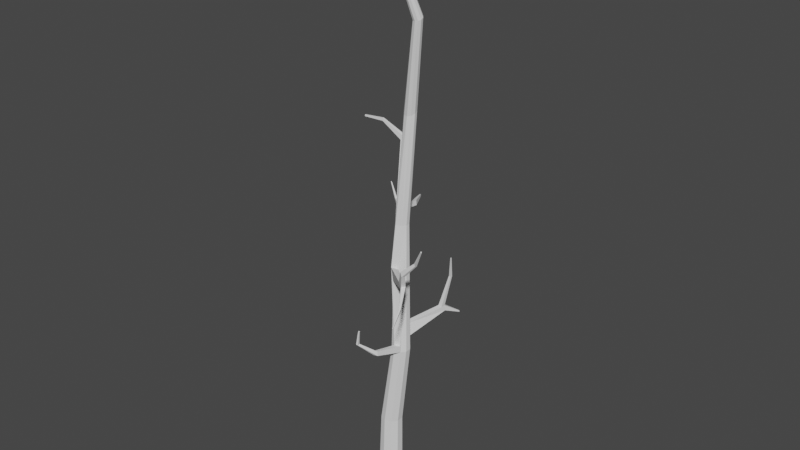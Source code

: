 # Source: TreeDry.blend  (saved by Blender 2.91.10; exported with 4.5.12 LTS)
import bpy
from mathutils import Matrix  # noqa: F401  (used for matrix-valued properties, if any)

bpy.ops.wm.read_factory_settings(use_empty=True)
scene = bpy.context.scene
scene.name = 'Scene'

# ---- collections
col_collection = bpy.data.collections.new('Collection'); scene.collection.children.link(col_collection)

# ---- world
world_world = bpy.data.worlds.new('World'); scene.world = world_world
world_world.use_nodes = True; world_world.node_tree.nodes.clear()
_N = world_world.node_tree.nodes; _L = world_world.node_tree.links
n0 = _N.new('ShaderNodeOutputWorld'); n0.name = 'World Output'; n0.location = (300, 300)
n1 = _N.new('ShaderNodeBackground'); n1.name = 'Background'; n1.location = (10, 300)
n1.inputs[0].default_value = (0.05088, 0.05088, 0.05088, 1.0)
_L.new(n1.outputs[0], n0.inputs[0])
n0.is_active_output = True
world_world.color = (0.05088, 0.05088, 0.05088)
world_world.use_sun_shadow = False
world_world.sun_shadow_jitter_overblur = 0.0

# ---- meshes
me_cylinder_001 = bpy.data.meshes.new('Cylinder.001')
me_cylinder_001.from_pydata([(0.1192, -0.08753, 0.5546), (3.6e-08, -0.1172, -0.9921), (0.07574, -0.07081, 0.5546), (-0.06891, -0.09484, -0.9921), (0.04394, -0.02705, 0.5546), (-0.1115, -0.03623, -0.9921), (0.04394, 0.02705, 0.5546), (-0.1115, 0.03623, -0.9921), (0.07574, 0.07081, 0.5546), (-0.06891, 0.09484, -0.9921), (0.1272, 0.08753, 0.5546), (4.625e-08, 0.1172, -0.9921), (0.1786, 0.07081, 0.5546), (0.06891, 0.09484, -0.9921), (0.2104, 0.02705, 0.5546), (0.1115, 0.03623, -0.9921), (0.2104, -0.02705, 0.5546), (0.1115, -0.03623, -0.9921), (0.1786, -0.07081, 0.5546), (0.06891, -0.09484, -0.9921), (0.1158, 0.08642, 2.758), (0.07944, 0.09488, 2.76), (0.05487, 0.1203, 2.772), (0.05149, 0.153, 2.79), (0.0706, 0.1804, 2.806), (0.1049, 0.1921, 2.816), (0.1413, 0.1836, 2.814), (0.1659, 0.1582, 2.802), (0.1692, 0.1256, 2.784), (0.1501, 0.09814, 2.767), (0.1146, -0.1495, 4.265), (0.1012, -0.1437, 4.266), (0.0939, -0.1314, 4.27), (0.09556, -0.1173, 4.274), (0.1055, -0.1068, 4.277), (0.12, -0.104, 4.278), (0.1334, -0.1099, 4.276), (0.1407, -0.1222, 4.273), (0.139, -0.1362, 4.269), (0.1291, -0.1467, 4.265), (0.1192, -0.08523, 0.6168), (0.1772, -0.06889, 0.6187), (0.07923, -0.3233, 0.6132), (0.1155, -0.3116, 0.6132), (0.07923, -0.3217, 0.657), (0.1145, -0.3102, 0.6584), (-0.02806, -0.4318, 0.7336), (-0.007633, -0.4278, 0.7303), (-0.03204, -0.408, 0.7359), (-0.01229, -0.4034, 0.7327), (0.001801, -0.4345, 0.8812), (0.01222, -0.4325, 0.8795), (-0.000227, -0.4224, 0.8823), (0.009845, -0.42, 0.8807), (0.1556, 0.08482, 0.6466), (0.1082, 0.1003, 0.6508), (0.08574, 0.1045, 0.7657), (0.1309, 0.08985, 0.7657), (0.286, 0.4351, 0.801), (0.2386, 0.4506, 0.8052), (0.2283, 0.4593, 0.8458), (0.2734, 0.4446, 0.8458), (0.2734, 0.3994, 0.8458), (0.2283, 0.4134, 0.8458), (0.239, 0.5705, 1.098), (0.2626, 0.5628, 1.098), (0.2626, 0.5392, 1.098), (0.239, 0.5465, 1.098), (0.2463, 0.561, 1.283), (0.2556, 0.5579, 1.283), (0.2556, 0.5486, 1.283), (0.2463, 0.5515, 1.283), (0.06628, -0.03636, 1.237), (0.116, -0.02253, 1.277), (0.03746, -0.02728, 1.361), (0.1046, -0.01391, 1.362), (0.3639, -0.294, 1.382), (0.3932, -0.2606, 1.386), (0.3389, -0.2859, 1.443), (0.3673, -0.2536, 1.447), (0.4282, -0.3577, 1.548), (0.4484, -0.3347, 1.551), (0.4111, -0.3521, 1.59), (0.4306, -0.3299, 1.592), (0.5589, -0.3454, 1.691), (0.5698, -0.333, 1.692), (0.5496, -0.3424, 1.714), (0.5602, -0.3304, 1.715), (0.6615, -0.3967, 1.874), (0.6664, -0.3911, 1.875), (0.6572, -0.3954, 1.884), (0.662, -0.3899, 1.885), (0.1173, -0.05194, 4.591), (0.1136, -0.05073, 4.591), (0.1113, -0.04757, 4.591), (0.1113, -0.04366, 4.591), (0.1136, -0.04049, 4.591), (0.1173, -0.03928, 4.591), (0.121, -0.04049, 4.591), (0.1233, -0.04366, 4.591), (0.1233, -0.04757, 4.591), (0.121, -0.05073, 4.591), (0.04108, 0.1174, 2.562), (0.04034, 0.1469, 2.564), (0.02737, 0.1125, 2.519), (0.02635, 0.1433, 2.52), (-0.1747, 0.1186, 2.661), (-0.1754, 0.1342, 2.661), (-0.1721, 0.1161, 2.637), (-0.1728, 0.1323, 2.637), (-0.3722, 0.1174, 2.642), (-0.3727, 0.1264, 2.643), (-0.3708, 0.116, 2.629), (-0.3712, 0.1254, 2.629), (0.01329, -0.1029, -0.2541), (-0.04337, -0.08328, -0.2541), (-0.08077, -0.03181, -0.2541), (-0.08077, 0.03181, -0.2541), (-0.04337, 0.08328, -0.2541), (0.01713, 0.1029, -0.2541), (0.07764, 0.08328, -0.2541), (0.115, 0.03181, -0.2541), (0.115, -0.03181, -0.2541), (0.07764, -0.08328, -0.2541), (-0.0002888, 0.1599, 1.824), (-0.02325, 0.13, 1.824), (0.00524, 0.1574, 1.779), (-0.01797, 0.1261, 1.776), (0.03228, 0.1753, 1.832), (0.03835, 0.1734, 1.785), (-0.1189, 0.3089, 1.802), (-0.1418, 0.2789, 1.802), (-0.1133, 0.3063, 1.757), (-0.1365, 0.2751, 1.753), (-0.08628, 0.3242, 1.81), (-0.08021, 0.3223, 1.762), (-0.1146, 0.4469, 1.788), (-0.1091, 0.4444, 1.742), (-0.08202, 0.4623, 1.795), (-0.07595, 0.4604, 1.748), (-0.2445, 0.3938, 1.788), (-0.2565, 0.3781, 1.788), (-0.2416, 0.3925, 1.764), (-0.2538, 0.3761, 1.762), (0.3196, 0.6149, 0.7138), (0.3057, 0.6189, 0.7149), (0.303, 0.6219, 0.7248), (0.3147, 0.6181, 0.7248), (-0.4115, 0.5141, 1.865), (-0.4162, 0.5079, 1.865), (-0.4103, 0.5135, 1.855), (-0.4151, 0.5071, 1.855), (-0.1885, 0.6405, 1.755), (-0.1866, 0.6395, 1.739), (-0.1769, 0.646, 1.758), (-0.1747, 0.6453, 1.741), (0.2114, 0.06255, 3.625), (0.2122, 0.03759, 3.614), (0.2556, 0.009658, 3.603), (0.2816, 0.01735, 3.609), (0.2964, 0.06247, 3.631), (0.2795, 0.08267, 3.639), (0.227, 0.08272, 3.636), (0.2291, 0.01739, 3.605), (0.2972, 0.03752, 3.619), (0.253, 0.09041, 3.641), (-0.01008, 0.08178, 1.71), (0.1132, 0.1267, 1.753), (0.03177, 0.03816, 1.749), (0.04829, 0.1703, 1.707), (0.1135, 0.08855, 1.752), (0.08528, 0.1596, 1.727), (0.01273, 0.05386, 1.732), (0.092, 0.05159, 1.755), (0.01587, 0.1525, 1.692), (-0.009482, 0.12, 1.697), (0.4132, -0.2858, 1.42), (0.3872, -0.3155, 1.416), (0.5087, -0.4903, 1.311), (0.5206, -0.4767, 1.313), (0.5287, -0.4876, 1.337), (0.5182, -0.4997, 1.335), (0.59, -0.6681, 1.258), (0.5941, -0.6635, 1.258), (0.5969, -0.6672, 1.267), (0.5932, -0.6713, 1.266)], [], [(114, 115, 3, 1), (115, 116, 5, 3), (116, 117, 7, 5), (117, 118, 9, 7), (118, 119, 11, 9), (119, 120, 13, 11), (120, 121, 15, 13), (121, 122, 17, 15), (122, 123, 19, 17), (123, 114, 1, 19), (14, 167, 170, 16), (157, 32, 33, 156), (12, 54, 57, 171, 167, 14), (10, 55, 54, 12), (8, 174, 169, 56, 55, 10), (6, 175, 174, 8), (0, 40, 72, 74, 168, 172, 2), (4, 166, 175, 6), (2, 172, 166, 4), (0, 42, 44, 40), (16, 170, 173, 75, 73, 41, 18), (37, 99, 100, 38), (159, 39, 30, 158), (161, 36, 37, 160), (156, 33, 34, 162), (158, 30, 31, 163), (160, 37, 38, 164), (162, 34, 35, 165), (163, 31, 32, 157), (164, 38, 39, 159), (165, 35, 36, 161), (44, 48, 49, 45), (75, 173, 168, 74), (18, 43, 42, 0), (40, 44, 45, 41), (41, 45, 43, 18), (49, 53, 51, 47), (42, 46, 48, 44), (45, 49, 47, 43), (43, 47, 46, 42), (51, 53, 52, 50), (47, 51, 50, 46), (48, 52, 53, 49), (46, 50, 52, 48), (59, 145, 144, 58), (57, 62, 63, 56), (56, 169, 171, 57), (56, 63, 60, 59, 55), (55, 59, 58, 54), (54, 58, 61, 62, 57), (65, 69, 70, 66), (62, 66, 67, 63), (61, 65, 66, 62), (63, 67, 64, 60), (60, 64, 65, 61), (70, 69, 68, 71), (64, 68, 69, 65), (66, 70, 71, 67), (67, 71, 68, 64), (41, 73, 72, 40), (73, 77, 76, 72), (77, 179, 178, 76), (72, 76, 78, 74), (74, 78, 79, 75), (75, 79, 77, 73), (82, 86, 87, 83), (76, 177, 80, 82, 78), (78, 82, 83, 79), (79, 83, 81, 176, 77), (85, 89, 88, 84), (83, 87, 85, 81), (81, 85, 84, 80), (80, 84, 86, 82), (89, 91, 90, 88), (84, 88, 90, 86), (86, 90, 91, 87), (87, 91, 89, 85), (92, 101, 100, 99, 98, 97, 96, 95, 94, 93), (34, 96, 97, 35), (31, 93, 94, 32), (38, 100, 101, 39), (35, 97, 98, 36), (32, 94, 95, 33), (39, 101, 92, 30), (36, 98, 99, 37), (33, 95, 96, 34), (30, 92, 93, 31), (106, 110, 112, 108), (102, 22, 23, 103), (104, 108, 109, 105), (102, 106, 108, 104), (105, 109, 107, 103), (103, 107, 106, 102), (112, 110, 111, 113), (109, 113, 111, 107), (107, 111, 110, 106), (108, 112, 113, 109), (18, 0, 114, 123), (16, 18, 123, 122), (14, 16, 122, 121), (12, 14, 121, 120), (10, 12, 120, 119), (8, 10, 119, 118), (6, 8, 118, 117), (4, 6, 117, 116), (2, 4, 116, 115), (0, 2, 115, 114), (131, 141, 143, 133), (125, 105, 103, 23, 24, 124), (128, 134, 130, 124), (124, 24, 25, 128), (126, 132, 135, 129), (132, 137, 139, 135), (127, 133, 132, 126), (129, 135, 134, 128), (125, 131, 133, 127), (124, 130, 131, 125), (137, 153, 155, 139), (134, 138, 136, 130), (135, 139, 138, 134), (130, 136, 137, 132), (142, 150, 148, 140), (130, 140, 141, 131), (133, 143, 142, 132), (132, 142, 140, 130), (145, 146, 147, 144), (58, 144, 147, 61), (61, 147, 146, 60), (60, 146, 145, 59), (151, 149, 148, 150), (141, 149, 151, 143), (140, 148, 149, 141), (143, 151, 150, 142), (153, 152, 154, 155), (138, 154, 152, 136), (139, 155, 154, 138), (136, 152, 153, 137), (25, 165, 161, 26), (28, 164, 159, 29), (21, 163, 157, 22), (24, 162, 165, 25), (27, 160, 164, 28), (20, 158, 163, 21), (23, 156, 162, 24), (26, 161, 160, 27), (29, 159, 158, 20), (22, 157, 156, 23), (171, 26, 27, 167), (174, 126, 129, 169), (168, 20, 21, 172), (170, 28, 29, 173), (167, 27, 28, 170), (166, 104, 105, 125, 127, 175), (169, 129, 128, 25, 26, 171), (175, 127, 126, 174), (172, 21, 22, 102, 104, 166), (173, 29, 20, 168), (181, 185, 184, 180), (176, 81, 80, 177), (176, 180, 179, 77), (177, 181, 180, 176), (76, 178, 181, 177), (183, 184, 185, 182), (180, 184, 183, 179), (178, 182, 185, 181), (179, 183, 182, 178)])
_uv = me_cylinder_001.uv_layers.new(name='UVMap')
_uv.uv.foreach_set('vector', [0.8738, 0.0398, 0.8741, 0.02953, 0.9998, 0.02481, 0.9999, 0.0372, 0.8741, 0.02953, 0.8741, 0.0187, 0.9994, 0.01238, 0.9998, 0.02481, 0.8741, 0.0187, 0.8734, 0.007833, 0.9988, 8.878e-05, 0.9994, 0.01238, 0.8741, 0.1171, 0.8741, 0.1062, 0.9998, 0.1109, 0.9995, 0.1232, 0.8741, 0.1062, 0.8737, 0.09536, 0.9999, 0.09848, 0.9998, 0.1109, 0.8737, 0.09536, 0.8732, 0.08442, 0.9999, 0.08617, 0.9999, 0.09848, 0.8732, 0.08442, 0.8728, 0.07328, 0.9998, 0.07394, 0.9999, 0.08617, 0.8728, 0.07328, 0.8728, 0.06204, 0.9998, 0.06174, 0.9998, 0.07394, 0.8728, 0.06204, 0.8732, 0.05148, 0.9999, 0.04951, 0.9998, 0.06174, 0.8732, 0.05148, 0.8738, 0.0398, 0.9999, 0.0372, 0.9999, 0.04951, 0.7338, 0.07291, 0.5328, 0.06998, 0.5335, 0.0632, 0.7342, 0.06417, 0.1831, 0.04133, 0.06211, 0.0494, 0.06109, 0.04701, 0.1815, 0.03653, 0.7336, 0.08125, 0.7188, 0.08393, 0.699, 0.08537, 0.5369, 0.07798, 0.5328, 0.06998, 0.7338, 0.07291, 0.7334, 0.09013, 0.7172, 0.09163, 0.7188, 0.08393, 0.7336, 0.08125, 0.7334, 0.09949, 0.5426, 0.09147, 0.5402, 0.08505, 0.6981, 0.09337, 0.7172, 0.09163, 0.7334, 0.09013, 0.7334, 0.1087, 0.5421, 0.09842, 0.5426, 0.09147, 0.7334, 0.09949, 0.7338, 0.04408, 0.7239, 0.04434, 0.6225, 0.04536, 0.6039, 0.04286, 0.535, 0.04212, 0.5381, 0.03722, 0.7338, 0.03578, 0.7334, 0.02673, 0.5416, 0.03067, 0.5434, 0.02401, 0.7326, 0.01762, 0.7338, 0.03578, 0.5381, 0.03722, 0.5416, 0.03067, 0.7334, 0.02673, 0.1743, 0.2254, 0.1761, 0.1849, 0.1841, 0.1813, 0.1851, 0.224, 0.7342, 0.06417, 0.5335, 0.0632, 0.5336, 0.05472, 0.604, 0.05247, 0.6171, 0.05339, 0.7232, 0.05479, 0.7331, 0.05458, 0.06264, 0.06192, 0.0004923, 0.06085, 0.0007699, 0.0598, 0.06348, 0.0594, 0.1841, 0.0562, 0.06384, 0.05683, 0.06364, 0.05427, 0.1846, 0.05136, 0.1809, 0.07003, 0.06167, 0.0645, 0.06264, 0.06192, 0.1818, 0.06542, 0.1818, 0.0842, 0.06076, 0.07247, 0.0606, 0.06985, 0.1809, 0.07936, 0.1846, 0.05136, 0.06364, 0.05427, 0.06303, 0.05177, 0.1842, 0.04634, 0.1818, 0.06542, 0.06264, 0.06192, 0.06348, 0.0594, 0.183, 0.06081, 0.1809, 0.07936, 0.0606, 0.06985, 0.06092, 0.06717, 0.1806, 0.07467, 0.1842, 0.04634, 0.06303, 0.05177, 0.06211, 0.0494, 0.1831, 0.04133, 0.183, 0.06081, 0.06348, 0.0594, 0.06384, 0.05683, 0.1841, 0.0562, 0.1806, 0.07467, 0.06092, 0.06717, 0.06167, 0.0645, 0.1809, 0.07003, 0.1626, 0.1793, 0.1691, 0.1451, 0.1711, 0.1487, 0.1653, 0.1846, 0.604, 0.05247, 0.5336, 0.05472, 0.535, 0.04212, 0.6039, 0.04286, 0.1632, 0.2289, 0.171, 0.1883, 0.1761, 0.1849, 0.1743, 0.2254, 0.1452, 0.2155, 0.1626, 0.1793, 0.1653, 0.1846, 0.1521, 0.2235, 0.1521, 0.2235, 0.1653, 0.1846, 0.171, 0.1883, 0.1632, 0.2289, 0.1711, 0.1487, 0.1794, 0.1239, 0.1812, 0.1244, 0.1762, 0.1488, 0.1761, 0.1849, 0.1795, 0.1474, 0.1835, 0.1483, 0.1841, 0.1813, 0.1653, 0.1846, 0.1711, 0.1487, 0.1762, 0.1488, 0.171, 0.1883, 0.171, 0.1883, 0.1762, 0.1488, 0.1795, 0.1474, 0.1761, 0.1849, 0.1413, 0.1798, 0.1413, 0.182, 0.1395, 0.182, 0.1395, 0.1798, 0.1762, 0.1488, 0.1812, 0.1244, 0.1832, 0.1247, 0.1795, 0.1474, 0.1691, 0.1451, 0.1778, 0.1234, 0.1794, 0.1239, 0.1711, 0.1487, 0.1795, 0.1474, 0.1832, 0.1247, 0.1851, 0.1249, 0.1835, 0.1483, 0.1058, 0.2349, 0.07061, 0.2312, 0.07056, 0.2287, 0.1059, 0.2261, 0.07716, 0.1713, 0.1376, 0.1621, 0.1378, 0.1703, 0.07748, 0.1796, 0.6981, 0.09337, 0.5402, 0.08505, 0.5369, 0.07798, 0.699, 0.08537, 0.07759, 0.1234, 0.1376, 0.1344, 0.1451, 0.1374, 0.141, 0.1436, 0.07034, 0.1425, 0.07034, 0.1425, 0.141, 0.1436, 0.1409, 0.1524, 0.07025, 0.1512, 0.07025, 0.1512, 0.1409, 0.1524, 0.1451, 0.1595, 0.1376, 0.1621, 0.07716, 0.1713, 0.1768, 0.248, 0.1457, 0.2502, 0.1456, 0.2486, 0.1773, 0.244, 0.2283, 0.2364, 0.1773, 0.244, 0.1762, 0.2398, 0.2259, 0.2291, 0.2258, 0.2434, 0.1768, 0.248, 0.1773, 0.244, 0.2283, 0.2364, 0.2283, 0.2599, 0.1774, 0.2562, 0.1767, 0.2522, 0.225, 0.2523, 0.225, 0.2523, 0.1767, 0.2522, 0.1768, 0.248, 0.2258, 0.2434, 0.1431, 0.182, 0.1415, 0.1815, 0.1415, 0.1798, 0.1431, 0.1803, 0.1767, 0.2522, 0.1458, 0.252, 0.1457, 0.2502, 0.1768, 0.248, 0.1773, 0.244, 0.1456, 0.2486, 0.1452, 0.2469, 0.1762, 0.2398, 0.1774, 0.2562, 0.1457, 0.2536, 0.1458, 0.252, 0.1767, 0.2522, 0.7232, 0.05479, 0.6171, 0.05339, 0.6225, 0.04536, 0.7239, 0.04434, 0.03912, 0.1311, 0.04878, 0.2103, 0.04327, 0.2112, 0.02597, 0.1235, 0.2671, 0.1526, 0.2225, 0.1456, 0.2217, 0.1426, 0.2657, 0.145, 0.02597, 0.1235, 0.04327, 0.2112, 0.03392, 0.2168, 8.878e-05, 0.133, 0.07007, 0.1234, 0.06677, 0.2127, 0.05913, 0.2115, 0.05774, 0.1321, 0.05774, 0.1321, 0.05913, 0.2115, 0.04878, 0.2103, 0.03912, 0.1311, 0.05309, 0.2376, 0.05709, 0.2493, 0.057, 0.2501, 0.05361, 0.237, 0.04327, 0.2112, 0.04433, 0.2162, 0.05186, 0.2339, 0.05309, 0.2376, 0.03392, 0.2168, 0.06677, 0.2127, 0.05309, 0.2376, 0.05361, 0.237, 0.05913, 0.2115, 0.05913, 0.2115, 0.05361, 0.237, 0.05267, 0.2339, 0.04983, 0.2151, 0.04878, 0.2103, 0.05781, 0.2478, 0.07007, 0.2984, 0.06957, 0.298, 0.05759, 0.2471, 0.05361, 0.237, 0.057, 0.2501, 0.0554, 0.2484, 0.05267, 0.2339, 0.05267, 0.2339, 0.05781, 0.2478, 0.05759, 0.2471, 0.05186, 0.2339, 0.05186, 0.2339, 0.05759, 0.2471, 0.05709, 0.2493, 0.05309, 0.2376, 0.1438, 0.1819, 0.1438, 0.1799, 0.1451, 0.1798, 0.1451, 0.1818, 0.05759, 0.2471, 0.06957, 0.298, 0.06939, 0.2998, 0.05709, 0.2493, 0.05709, 0.2493, 0.06939, 0.2998, 0.06992, 0.3004, 0.057, 0.2501, 0.057, 0.2501, 0.06992, 0.3004, 0.06919, 0.2987, 0.0554, 0.2484, 0.1372, 0.1806, 0.1376, 0.18, 0.1382, 0.1798, 0.1389, 0.18, 0.1393, 0.1806, 0.1393, 0.1812, 0.1389, 0.1818, 0.1382, 0.182, 0.1376, 0.1818, 0.1372, 0.1812, 0.0606, 0.06985, 8.878e-05, 0.06385, 0.0001021, 0.06285, 0.06092, 0.06717, 0.06303, 0.05177, 0.0008699, 0.05641, 0.0005629, 0.05532, 0.06211, 0.0494, 0.06348, 0.0594, 0.0007699, 0.0598, 0.0009745, 0.0587, 0.06384, 0.05683, 0.06092, 0.06717, 0.0001021, 0.06285, 0.0002453, 0.06185, 0.06167, 0.0645, 0.06211, 0.0494, 0.0005629, 0.05532, 0.0001882, 0.05429, 0.06109, 0.04701, 0.06384, 0.05683, 0.0009745, 0.0587, 0.001018, 0.05756, 0.06364, 0.05427, 0.06167, 0.0645, 0.0002453, 0.06185, 0.0004923, 0.06085, 0.06264, 0.06192, 0.06076, 0.07247, 0.0001783, 0.06489, 8.878e-05, 0.06385, 0.0606, 0.06985, 0.06364, 0.05427, 0.001018, 0.05756, 0.0008699, 0.05641, 0.06303, 0.05177, 0.2673, 0.2627, 0.2677, 0.1254, 0.2692, 0.127, 0.2688, 0.2648, 0.3808, 0.03251, 0.341, 0.03537, 0.3377, 0.02934, 0.38, 0.02699, 0.2694, 0.3219, 0.2688, 0.2648, 0.2673, 0.2645, 0.2677, 0.3209, 0.2674, 0.323, 0.2673, 0.2627, 0.2688, 0.2648, 0.2694, 0.3219, 0.2677, 0.3209, 0.2673, 0.2645, 0.2692, 0.2625, 0.2693, 0.3201, 0.2693, 0.3201, 0.2692, 0.2625, 0.2673, 0.2627, 0.2674, 0.323, 0.2692, 0.127, 0.2677, 0.1254, 0.2694, 0.1234, 0.2686, 0.1262, 0.2673, 0.2645, 0.2686, 0.1262, 0.2694, 0.1234, 0.2692, 0.2625, 0.2692, 0.2625, 0.2694, 0.1234, 0.2677, 0.1254, 0.2673, 0.2627, 0.2688, 0.2648, 0.2692, 0.127, 0.2686, 0.1262, 0.2673, 0.2645, 0.7333, 0.05449, 0.7338, 0.04408, 0.8738, 0.0398, 0.8732, 0.05148, 0.7342, 0.06417, 0.7333, 0.05449, 0.8732, 0.05148, 0.8728, 0.06204, 0.7338, 0.07291, 0.7342, 0.06417, 0.8728, 0.06204, 0.8728, 0.07328, 0.7336, 0.08125, 0.7338, 0.07291, 0.8728, 0.07328, 0.8732, 0.08442, 0.7334, 0.09013, 0.7336, 0.08125, 0.8732, 0.08442, 0.8737, 0.09536, 0.7334, 0.09949, 0.7334, 0.09013, 0.8737, 0.09536, 0.8741, 0.1062, 0.7334, 0.1087, 0.7334, 0.09949, 0.8741, 0.1062, 0.8741, 0.1171, 0.7334, 0.02673, 0.7326, 0.01762, 0.8734, 0.007833, 0.8741, 0.0187, 0.7338, 0.03578, 0.7334, 0.02673, 0.8741, 0.0187, 0.8741, 0.02953, 0.7338, 0.04408, 0.7338, 0.03578, 0.8741, 0.02953, 0.8738, 0.0398, 0.2051, 0.2196, 0.207, 0.193, 0.2111, 0.1948, 0.2132, 0.2205, 0.52, 0.1024, 0.3881, 0.09831, 0.3797, 0.09601, 0.3372, 0.09464, 0.3342, 0.08843, 0.5198, 0.09524, 0.2485, 0.174, 0.215, 0.174, 0.2134, 0.1677, 0.2469, 0.1677, 0.5198, 0.09524, 0.3342, 0.08843, 0.3321, 0.08187, 0.518, 0.08838, 0.2469, 0.1886, 0.2134, 0.1886, 0.2149, 0.1823, 0.2484, 0.1823, 0.1324, 0.2099, 0.1062, 0.2089, 0.1053, 0.2026, 0.1296, 0.2035, 0.2486, 0.1953, 0.2151, 0.1953, 0.2134, 0.1886, 0.2469, 0.1886, 0.2484, 0.1823, 0.2149, 0.1823, 0.215, 0.174, 0.2485, 0.174, 0.2485, 0.1613, 0.215, 0.1613, 0.2151, 0.1527, 0.2486, 0.1527, 0.2469, 0.1677, 0.2134, 0.1677, 0.215, 0.1613, 0.2485, 0.1613, 0.1062, 0.2089, 0.07029, 0.2009, 0.07068, 0.1985, 0.1053, 0.2026, 0.13, 0.1939, 0.1059, 0.1951, 0.107, 0.189, 0.1324, 0.1878, 0.1296, 0.2035, 0.1053, 0.2026, 0.1059, 0.1951, 0.13, 0.1939, 0.1324, 0.1878, 0.107, 0.189, 0.106, 0.1809, 0.1316, 0.1798, 0.1992, 0.193, 0.209, 0.1532, 0.2105, 0.1527, 0.2033, 0.1925, 0.1993, 0.219, 0.2033, 0.1925, 0.207, 0.193, 0.2051, 0.2196, 0.1852, 0.216, 0.1958, 0.192, 0.1992, 0.193, 0.1915, 0.2181, 0.1915, 0.2181, 0.1992, 0.193, 0.2033, 0.1925, 0.1993, 0.219, 0.1353, 0.1804, 0.137, 0.1798, 0.137, 0.1819, 0.1351, 0.1829, 0.1059, 0.2261, 0.07056, 0.2287, 0.07088, 0.2265, 0.1075, 0.218, 0.1075, 0.218, 0.07088, 0.2265, 0.07025, 0.2245, 0.1051, 0.2101, 0.1075, 0.2421, 0.07091, 0.233, 0.07061, 0.2312, 0.1058, 0.2349, 0.1451, 0.182, 0.1451, 0.1838, 0.1437, 0.1838, 0.1437, 0.1822, 0.207, 0.193, 0.2118, 0.1529, 0.2132, 0.1539, 0.2111, 0.1948, 0.2033, 0.1925, 0.2105, 0.1527, 0.2118, 0.1529, 0.207, 0.193, 0.1958, 0.192, 0.2075, 0.1529, 0.209, 0.1532, 0.1992, 0.193, 0.1326, 0.1829, 0.1326, 0.1801, 0.1349, 0.1798, 0.1349, 0.1828, 0.1059, 0.1951, 0.07088, 0.1953, 0.07072, 0.1931, 0.107, 0.189, 0.1053, 0.2026, 0.07068, 0.1985, 0.07088, 0.1953, 0.1059, 0.1951, 0.107, 0.189, 0.07072, 0.1931, 0.07025, 0.1904, 0.106, 0.1809, 0.3321, 0.08187, 0.1806, 0.07467, 0.1809, 0.07003, 0.3318, 0.07488, 0.3368, 0.06171, 0.183, 0.06081, 0.1841, 0.0562, 0.3402, 0.05553, 0.3429, 0.04213, 0.1842, 0.04634, 0.1831, 0.04133, 0.341, 0.03537, 0.3342, 0.08843, 0.1809, 0.07936, 0.1806, 0.07467, 0.3321, 0.08187, 0.3336, 0.06805, 0.1818, 0.06542, 0.183, 0.06081, 0.3368, 0.06171, 0.3425, 0.04898, 0.1846, 0.05136, 0.1842, 0.04634, 0.3429, 0.04213, 0.3372, 0.09464, 0.1818, 0.0842, 0.1809, 0.07936, 0.3342, 0.08843, 0.3318, 0.07488, 0.1809, 0.07003, 0.1818, 0.06542, 0.3336, 0.06805, 0.3402, 0.05553, 0.1841, 0.0562, 0.1846, 0.05136, 0.3425, 0.04898, 0.341, 0.03537, 0.1831, 0.04133, 0.1815, 0.03653, 0.3377, 0.02934, 0.5369, 0.07798, 0.3318, 0.07488, 0.3336, 0.06805, 0.5328, 0.06998, 0.5426, 0.09147, 0.5279, 0.09305, 0.5267, 0.08696, 0.5402, 0.08505, 0.535, 0.04212, 0.3425, 0.04898, 0.3429, 0.04213, 0.5381, 0.03722, 0.5335, 0.0632, 0.3368, 0.06171, 0.3402, 0.05553, 0.5336, 0.05472, 0.5328, 0.06998, 0.3336, 0.06805, 0.3368, 0.06171, 0.5335, 0.0632, 0.5416, 0.03067, 0.3895, 0.0325, 0.3891, 0.02669, 0.5208, 0.02226, 0.5297, 0.0229, 0.5434, 0.02401, 0.5402, 0.08505, 0.5267, 0.08696, 0.518, 0.08838, 0.3321, 0.08187, 0.3318, 0.07488, 0.5369, 0.07798, 0.5421, 0.09842, 0.529, 0.09945, 0.5279, 0.09305, 0.5426, 0.09147, 0.5381, 0.03722, 0.3429, 0.04213, 0.341, 0.03537, 0.3808, 0.03251, 0.3895, 0.0325, 0.5416, 0.03067, 0.5336, 0.05472, 0.3402, 0.05553, 0.3425, 0.04898, 0.535, 0.04212, 0.2209, 0.1376, 0.1852, 0.1384, 0.1856, 0.1375, 0.2219, 0.135, 0.04983, 0.2151, 0.05267, 0.2339, 0.05186, 0.2339, 0.04433, 0.2162, 0.2645, 0.131, 0.2219, 0.135, 0.2222, 0.1302, 0.2671, 0.1234, 0.2628, 0.1378, 0.2209, 0.1376, 0.2219, 0.135, 0.2645, 0.131, 0.2657, 0.145, 0.2217, 0.1426, 0.2209, 0.1376, 0.2628, 0.1378, 0.1432, 0.1833, 0.1415, 0.1832, 0.1415, 0.1822, 0.1432, 0.1822, 0.2219, 0.135, 0.1856, 0.1375, 0.1858, 0.1358, 0.2222, 0.1302, 0.2217, 0.1426, 0.1855, 0.14, 0.1852, 0.1384, 0.2209, 0.1376, 0.2225, 0.1456, 0.1858, 0.141, 0.1855, 0.14, 0.2217, 0.1426])
me_cylinder_001.use_remesh_fix_poles = True
me_cylinder_001.use_remesh_preserve_attributes = False
me_cylinder_001.use_mirror_vertex_groups = False
me_cylinder_001.update()

# ---- objects
ob_cylinder = bpy.data.objects.new('Cylinder', me_cylinder_001)

# ---- transforms, parenting, visibility, modifiers, constraints
ob_cylinder.location = (0.0, 0.0, 1.0)
ob_cylinder.lineart.crease_threshold = 0.0

# ---- collection membership
col_collection.objects.link(ob_cylinder)

# ---- scene / render settings (as saved in the file)
scene.frame_start = 1; scene.frame_end = 250; scene.frame_set(1)
scene.render.engine = 'BLENDER_EEVEE_NEXT'
scene.cycles.use_denoising = False
scene.cycles.samples = 128
scene.cycles.sampling_pattern = 'TABULATED_SOBOL'
scene.cycles.use_adaptive_sampling = False
scene.cycles.use_light_tree = False
scene.view_settings.view_transform = 'Filmic'
bpy.context.view_layer.update()

# ---- added for rendering (the .blend has no active camera and no usable light): camera, sun
cam_auto = bpy.data.cameras.new('AutoCamera')
cam_auto.lens = 50.0
cam_auto.sensor_width = 36.0
cam_auto.clip_end = 1000.0
ob_auto_camera = bpy.data.objects.new('AutoCamera', cam_auto)
scene.collection.objects.link(ob_auto_camera)
ob_auto_camera.location = (5.5261, -6.49389, 7.12018)
ob_auto_camera.rotation_euler = (1.09748, -7.21219e-08, 0.694738)
scene.camera = ob_auto_camera
light_auto_sun = bpy.data.lights.new('AutoSun', 'SUN')
light_auto_sun.energy = 3.0
light_auto_sun.angle = 0.0523599
ob_auto_sun = bpy.data.objects.new('AutoSun', light_auto_sun)
scene.collection.objects.link(ob_auto_sun)
ob_auto_sun.rotation_euler = (0.872665, 0.174533, 0.523599)
bpy.context.view_layer.update()
